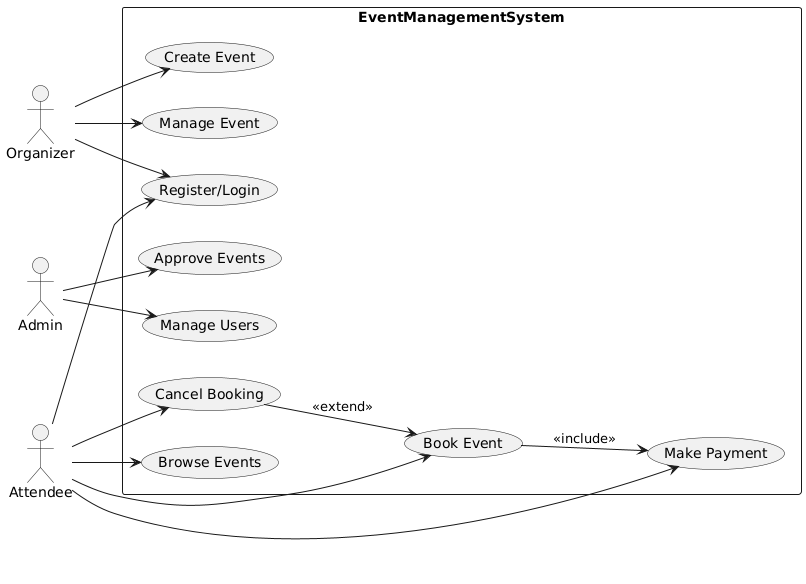

The diagram above was rendered by PlantUML. Its source (embedded in the PNG):
@startuml
left to right direction

actor Attendee
actor Organizer
actor Admin

rectangle EventManagementSystem {
  usecase "Register/Login" as UC1
  usecase "Browse Events" as UC2
  usecase "Book Event" as UC3
  usecase "Make Payment" as UC4
  usecase "Cancel Booking" as UC5
  usecase "Create Event" as UC6
  usecase "Manage Event" as UC7
  usecase "Approve Events" as UC8
  usecase "Manage Users" as UC9
}

Attendee --> UC1
Attendee --> UC2
Attendee --> UC3
Attendee --> UC5
Attendee --> UC4

Organizer --> UC1
Organizer --> UC6
Organizer --> UC7

Admin --> UC8
Admin --> UC9

UC3 --> UC4 : <<include>>
UC5 --> UC3 : <<extend>>
@enduml